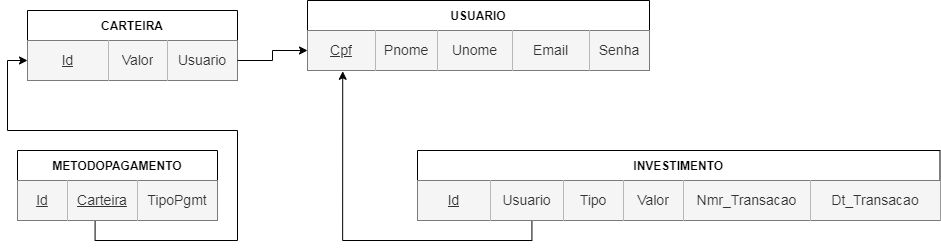

The diagram above was exported from draw.io. Its source (the exported page's mxGraphModel, read from the mxfile embedded in the PNG):
<mxGraphModel dx="1063" dy="603" grid="1" gridSize="10" guides="1" tooltips="1" connect="1" arrows="1" fold="1" page="1" pageScale="1" pageWidth="827" pageHeight="1169" math="0" shadow="0">
  <root>
    <mxCell id="0" />
    <mxCell id="1" parent="0" />
    <mxCell id="c3SryGXwRSF1RFRdHYcC-1" value="USUARIO" style="shape=table;startSize=30;container=1;collapsible=0;childLayout=tableLayout;fontStyle=1;align=center;" parent="1" vertex="1">
      <mxGeometry x="330" y="50" width="342" height="70" as="geometry" />
    </mxCell>
    <mxCell id="c3SryGXwRSF1RFRdHYcC-2" value="" style="shape=tableRow;horizontal=0;startSize=0;swimlaneHead=0;swimlaneBody=0;top=0;left=0;bottom=0;right=0;collapsible=0;dropTarget=0;fillColor=none;points=[[0,0.5],[1,0.5]];portConstraint=eastwest;" parent="c3SryGXwRSF1RFRdHYcC-1" vertex="1">
      <mxGeometry y="30" width="342" height="40" as="geometry" />
    </mxCell>
    <mxCell id="c3SryGXwRSF1RFRdHYcC-3" value="&lt;u&gt;&lt;font style=&quot;font-size: 14px;&quot;&gt;Cpf&lt;/font&gt;&lt;/u&gt;" style="shape=partialRectangle;html=1;whiteSpace=wrap;connectable=0;fillColor=#f5f5f5;top=0;left=0;bottom=0;right=0;overflow=hidden;fontColor=#333333;strokeColor=default;" parent="c3SryGXwRSF1RFRdHYcC-2" vertex="1">
      <mxGeometry width="68" height="40" as="geometry">
        <mxRectangle width="68" height="40" as="alternateBounds" />
      </mxGeometry>
    </mxCell>
    <mxCell id="c3SryGXwRSF1RFRdHYcC-4" value="&lt;font style=&quot;font-size: 14px&quot;&gt;Pnome&lt;/font&gt;" style="shape=partialRectangle;html=1;whiteSpace=wrap;connectable=0;fillColor=#f5f5f5;top=0;left=0;bottom=0;right=0;overflow=hidden;fontColor=#333333;strokeColor=default;" parent="c3SryGXwRSF1RFRdHYcC-2" vertex="1">
      <mxGeometry x="68" width="62" height="40" as="geometry">
        <mxRectangle width="62" height="40" as="alternateBounds" />
      </mxGeometry>
    </mxCell>
    <mxCell id="c3SryGXwRSF1RFRdHYcC-5" value="&lt;font style=&quot;font-size: 14px&quot;&gt;Unome&lt;/font&gt;" style="shape=partialRectangle;html=1;whiteSpace=wrap;connectable=0;fillColor=#f5f5f5;top=0;left=0;bottom=0;right=0;overflow=hidden;fontColor=#333333;strokeColor=default;" parent="c3SryGXwRSF1RFRdHYcC-2" vertex="1">
      <mxGeometry x="130" width="75" height="40" as="geometry">
        <mxRectangle width="75" height="40" as="alternateBounds" />
      </mxGeometry>
    </mxCell>
    <mxCell id="c3SryGXwRSF1RFRdHYcC-15" value="&lt;font style=&quot;font-size: 14px&quot;&gt;Email&lt;/font&gt;" style="shape=partialRectangle;html=1;whiteSpace=wrap;connectable=0;fillColor=#f5f5f5;top=0;left=0;bottom=0;right=0;overflow=hidden;fontColor=#333333;strokeColor=default;" parent="c3SryGXwRSF1RFRdHYcC-2" vertex="1">
      <mxGeometry x="205" width="77" height="40" as="geometry">
        <mxRectangle width="77" height="40" as="alternateBounds" />
      </mxGeometry>
    </mxCell>
    <mxCell id="c3SryGXwRSF1RFRdHYcC-16" value="&lt;font style=&quot;font-size: 14px&quot;&gt;Senha&lt;/font&gt;" style="shape=partialRectangle;html=1;whiteSpace=wrap;connectable=0;fillColor=#f5f5f5;top=0;left=0;bottom=0;right=0;overflow=hidden;fontColor=#333333;strokeColor=default;" parent="c3SryGXwRSF1RFRdHYcC-2" vertex="1">
      <mxGeometry x="282" width="60" height="40" as="geometry">
        <mxRectangle width="60" height="40" as="alternateBounds" />
      </mxGeometry>
    </mxCell>
    <mxCell id="c3SryGXwRSF1RFRdHYcC-31" value="INVESTIMENTO" style="shape=table;startSize=30;container=1;collapsible=0;childLayout=tableLayout;fontStyle=1;align=center;" parent="1" vertex="1">
      <mxGeometry x="440" y="200" width="522.5" height="70" as="geometry" />
    </mxCell>
    <mxCell id="c3SryGXwRSF1RFRdHYcC-32" value="" style="shape=tableRow;horizontal=0;startSize=0;swimlaneHead=0;swimlaneBody=0;top=0;left=0;bottom=0;right=0;collapsible=0;dropTarget=0;fillColor=none;points=[[0,0.5],[1,0.5]];portConstraint=eastwest;" parent="c3SryGXwRSF1RFRdHYcC-31" vertex="1">
      <mxGeometry y="30" width="522.5" height="40" as="geometry" />
    </mxCell>
    <mxCell id="c3SryGXwRSF1RFRdHYcC-39" value="&lt;font style=&quot;font-size: 14px&quot;&gt;&lt;u&gt;Id&lt;/u&gt;&lt;/font&gt;" style="shape=partialRectangle;html=1;whiteSpace=wrap;connectable=0;fillColor=#f5f5f5;top=0;left=0;bottom=0;right=0;overflow=hidden;fontColor=#333333;strokeColor=default;" parent="c3SryGXwRSF1RFRdHYcC-32" vertex="1">
      <mxGeometry width="73" height="40" as="geometry">
        <mxRectangle width="73" height="40" as="alternateBounds" />
      </mxGeometry>
    </mxCell>
    <mxCell id="yVKFD5cnO9llnkozEqjR-25" value="&lt;font style=&quot;font-size: 14px&quot;&gt;Usuario&lt;/font&gt;" style="shape=partialRectangle;html=1;whiteSpace=wrap;connectable=0;fillColor=#f5f5f5;top=0;left=0;bottom=0;right=0;overflow=hidden;fontColor=#333333;strokeColor=default;" vertex="1" parent="c3SryGXwRSF1RFRdHYcC-32">
      <mxGeometry x="73" width="73" height="40" as="geometry">
        <mxRectangle width="73" height="40" as="alternateBounds" />
      </mxGeometry>
    </mxCell>
    <mxCell id="c3SryGXwRSF1RFRdHYcC-33" value="&lt;font style=&quot;font-size: 14px&quot;&gt;Tipo&lt;/font&gt;" style="shape=partialRectangle;html=1;whiteSpace=wrap;connectable=0;fillColor=#f5f5f5;top=0;left=0;bottom=0;right=0;overflow=hidden;fontColor=#333333;strokeColor=default;" parent="c3SryGXwRSF1RFRdHYcC-32" vertex="1">
      <mxGeometry x="146" width="60" height="40" as="geometry">
        <mxRectangle width="60" height="40" as="alternateBounds" />
      </mxGeometry>
    </mxCell>
    <mxCell id="c3SryGXwRSF1RFRdHYcC-34" value="&lt;font style=&quot;font-size: 14px&quot;&gt;Valor&lt;/font&gt;" style="shape=partialRectangle;html=1;whiteSpace=wrap;connectable=0;fillColor=#f5f5f5;top=0;left=0;bottom=0;right=0;overflow=hidden;fontColor=#333333;strokeColor=default;" parent="c3SryGXwRSF1RFRdHYcC-32" vertex="1">
      <mxGeometry x="206" width="60" height="40" as="geometry">
        <mxRectangle width="60" height="40" as="alternateBounds" />
      </mxGeometry>
    </mxCell>
    <mxCell id="yVKFD5cnO9llnkozEqjR-23" value="&lt;font style=&quot;font-size: 14px&quot;&gt;Nmr_Transacao&lt;/font&gt;" style="shape=partialRectangle;html=1;whiteSpace=wrap;connectable=0;fillColor=#f5f5f5;top=0;left=0;bottom=0;right=0;overflow=hidden;fontColor=#333333;strokeColor=default;" vertex="1" parent="c3SryGXwRSF1RFRdHYcC-32">
      <mxGeometry x="266" width="127" height="40" as="geometry">
        <mxRectangle width="127" height="40" as="alternateBounds" />
      </mxGeometry>
    </mxCell>
    <mxCell id="yVKFD5cnO9llnkozEqjR-24" value="&lt;font style=&quot;font-size: 14px&quot;&gt;Dt_Transacao&lt;/font&gt;" style="shape=partialRectangle;html=1;whiteSpace=wrap;connectable=0;fillColor=#f5f5f5;top=0;left=0;bottom=0;right=0;overflow=hidden;fontColor=#333333;strokeColor=default;" vertex="1" parent="c3SryGXwRSF1RFRdHYcC-32">
      <mxGeometry x="393" width="130" height="40" as="geometry">
        <mxRectangle width="130" height="40" as="alternateBounds" />
      </mxGeometry>
    </mxCell>
    <mxCell id="yVKFD5cnO9llnkozEqjR-1" value="CARTEIRA" style="shape=table;startSize=30;container=1;collapsible=0;childLayout=tableLayout;fontStyle=1;align=center;" vertex="1" parent="1">
      <mxGeometry x="50" y="60" width="210" height="70" as="geometry" />
    </mxCell>
    <mxCell id="yVKFD5cnO9llnkozEqjR-2" value="" style="shape=tableRow;horizontal=0;startSize=0;swimlaneHead=0;swimlaneBody=0;top=0;left=0;bottom=0;right=0;collapsible=0;dropTarget=0;fillColor=none;points=[[0,0.5],[1,0.5]];portConstraint=eastwest;" vertex="1" parent="yVKFD5cnO9llnkozEqjR-1">
      <mxGeometry y="30" width="210" height="40" as="geometry" />
    </mxCell>
    <mxCell id="yVKFD5cnO9llnkozEqjR-3" value="&lt;font style=&quot;font-size: 14px&quot;&gt;&lt;u&gt;Id&lt;/u&gt;&lt;/font&gt;" style="shape=partialRectangle;html=1;whiteSpace=wrap;connectable=0;fillColor=#f5f5f5;top=0;left=0;bottom=0;right=0;overflow=hidden;fontColor=#333333;strokeColor=default;" vertex="1" parent="yVKFD5cnO9llnkozEqjR-2">
      <mxGeometry width="81" height="40" as="geometry">
        <mxRectangle width="81" height="40" as="alternateBounds" />
      </mxGeometry>
    </mxCell>
    <mxCell id="yVKFD5cnO9llnkozEqjR-4" value="&lt;font style=&quot;font-size: 14px&quot;&gt;Valor&lt;/font&gt;" style="shape=partialRectangle;html=1;whiteSpace=wrap;connectable=0;fillColor=#f5f5f5;top=0;left=0;bottom=0;right=0;overflow=hidden;fontColor=#333333;strokeColor=default;" vertex="1" parent="yVKFD5cnO9llnkozEqjR-2">
      <mxGeometry x="81" width="59" height="40" as="geometry">
        <mxRectangle width="59" height="40" as="alternateBounds" />
      </mxGeometry>
    </mxCell>
    <mxCell id="yVKFD5cnO9llnkozEqjR-18" value="&lt;font style=&quot;font-size: 14px&quot;&gt;Usuario&lt;/font&gt;" style="shape=partialRectangle;html=1;whiteSpace=wrap;connectable=0;fillColor=#f5f5f5;top=0;left=0;bottom=0;right=0;overflow=hidden;fontColor=#333333;strokeColor=default;" vertex="1" parent="yVKFD5cnO9llnkozEqjR-2">
      <mxGeometry x="140" width="70" height="40" as="geometry">
        <mxRectangle width="70" height="40" as="alternateBounds" />
      </mxGeometry>
    </mxCell>
    <mxCell id="yVKFD5cnO9llnkozEqjR-6" value="METODOPAGAMENTO" style="shape=table;startSize=30;container=1;collapsible=0;childLayout=tableLayout;fontStyle=1;align=center;" vertex="1" parent="1">
      <mxGeometry x="40" y="200" width="200" height="70" as="geometry" />
    </mxCell>
    <mxCell id="yVKFD5cnO9llnkozEqjR-7" value="" style="shape=tableRow;horizontal=0;startSize=0;swimlaneHead=0;swimlaneBody=0;top=0;left=0;bottom=0;right=0;collapsible=0;dropTarget=0;fillColor=none;points=[[0,0.5],[1,0.5]];portConstraint=eastwest;" vertex="1" parent="yVKFD5cnO9llnkozEqjR-6">
      <mxGeometry y="30" width="200" height="40" as="geometry" />
    </mxCell>
    <mxCell id="yVKFD5cnO9llnkozEqjR-8" value="&lt;font style=&quot;font-size: 14px&quot;&gt;&lt;u&gt;Id&lt;/u&gt;&lt;/font&gt;" style="shape=partialRectangle;html=1;whiteSpace=wrap;connectable=0;fillColor=#f5f5f5;top=0;left=0;bottom=0;right=0;overflow=hidden;fontColor=#333333;strokeColor=default;" vertex="1" parent="yVKFD5cnO9llnkozEqjR-7">
      <mxGeometry width="50" height="40" as="geometry">
        <mxRectangle width="50" height="40" as="alternateBounds" />
      </mxGeometry>
    </mxCell>
    <mxCell id="yVKFD5cnO9llnkozEqjR-9" value="&lt;font style=&quot;font-size: 14px&quot;&gt;&lt;u&gt;Carteira&lt;/u&gt;&lt;/font&gt;" style="shape=partialRectangle;html=1;whiteSpace=wrap;connectable=0;fillColor=#f5f5f5;top=0;left=0;bottom=0;right=0;overflow=hidden;fontColor=#333333;strokeColor=default;" vertex="1" parent="yVKFD5cnO9llnkozEqjR-7">
      <mxGeometry x="50" width="70" height="40" as="geometry">
        <mxRectangle width="70" height="40" as="alternateBounds" />
      </mxGeometry>
    </mxCell>
    <mxCell id="yVKFD5cnO9llnkozEqjR-10" value="&lt;font style=&quot;font-size: 14px&quot;&gt;TipoPgmt&lt;/font&gt;" style="shape=partialRectangle;html=1;whiteSpace=wrap;connectable=0;fillColor=#f5f5f5;top=0;left=0;bottom=0;right=0;overflow=hidden;fontColor=#333333;strokeColor=default;" vertex="1" parent="yVKFD5cnO9llnkozEqjR-7">
      <mxGeometry x="120" width="80" height="40" as="geometry">
        <mxRectangle width="80" height="40" as="alternateBounds" />
      </mxGeometry>
    </mxCell>
    <mxCell id="yVKFD5cnO9llnkozEqjR-21" style="edgeStyle=orthogonalEdgeStyle;rounded=0;orthogonalLoop=1;jettySize=auto;html=1;exitX=1;exitY=0.5;exitDx=0;exitDy=0;entryX=0;entryY=0.5;entryDx=0;entryDy=0;fontSize=14;" edge="1" parent="1" source="yVKFD5cnO9llnkozEqjR-2" target="c3SryGXwRSF1RFRdHYcC-2">
      <mxGeometry relative="1" as="geometry" />
    </mxCell>
    <mxCell id="yVKFD5cnO9llnkozEqjR-26" style="edgeStyle=orthogonalEdgeStyle;rounded=0;orthogonalLoop=1;jettySize=auto;html=1;exitX=0.219;exitY=1.013;exitDx=0;exitDy=0;fontSize=14;exitPerimeter=0;entryX=0.103;entryY=1.02;entryDx=0;entryDy=0;entryPerimeter=0;" edge="1" parent="1" source="c3SryGXwRSF1RFRdHYcC-32" target="c3SryGXwRSF1RFRdHYcC-2">
      <mxGeometry relative="1" as="geometry">
        <mxPoint x="400" y="249.85714285714283" as="targetPoint" />
      </mxGeometry>
    </mxCell>
    <mxCell id="yVKFD5cnO9llnkozEqjR-19" style="edgeStyle=orthogonalEdgeStyle;rounded=0;orthogonalLoop=1;jettySize=auto;html=1;exitX=0.388;exitY=1.016;exitDx=0;exitDy=0;entryX=0;entryY=0.5;entryDx=0;entryDy=0;fontSize=14;exitPerimeter=0;" edge="1" parent="1" source="yVKFD5cnO9llnkozEqjR-7" target="yVKFD5cnO9llnkozEqjR-2">
      <mxGeometry relative="1" as="geometry" />
    </mxCell>
  </root>
</mxGraphModel>